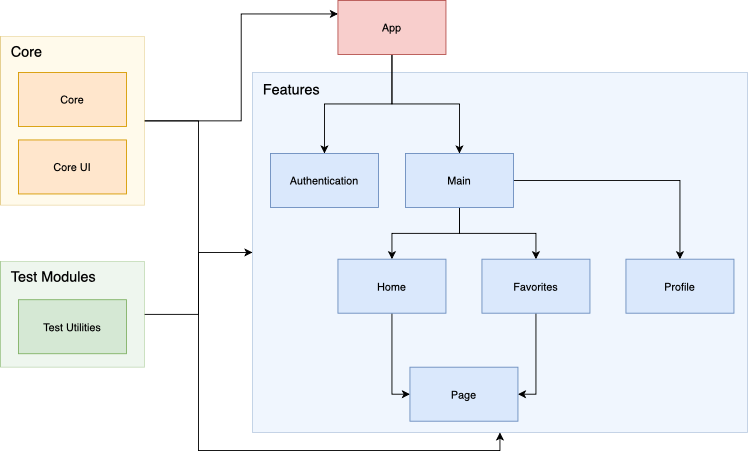

The diagram above was exported from draw.io. Its source (the exported page's mxGraphModel, read from the mxfile embedded in the PNG):
<mxGraphModel dx="786" dy="428" grid="1" gridSize="10" guides="1" tooltips="1" connect="1" arrows="1" fold="1" page="1" pageScale="1" pageWidth="1169" pageHeight="1654" math="0" shadow="0">
  <root>
    <mxCell id="0" />
    <mxCell id="1" parent="0" />
    <mxCell id="NGmZ9PC_VQvYpweBXgNn-69" style="edgeStyle=orthogonalEdgeStyle;rounded=0;orthogonalLoop=1;jettySize=auto;html=1;entryX=0;entryY=0.5;entryDx=0;entryDy=0;fontSize=17;" parent="1" source="NGmZ9PC_VQvYpweBXgNn-68" target="NGmZ9PC_VQvYpweBXgNn-56" edge="1">
      <mxGeometry relative="1" as="geometry" />
    </mxCell>
    <mxCell id="NGmZ9PC_VQvYpweBXgNn-68" value="" style="rounded=0;whiteSpace=wrap;html=1;shadow=0;fillColor=#d5e8d4;opacity=40;strokeColor=#82b366;" parent="1" vertex="1">
      <mxGeometry x="250" y="370" width="160" height="117.5" as="geometry" />
    </mxCell>
    <mxCell id="NGmZ9PC_VQvYpweBXgNn-65" style="edgeStyle=orthogonalEdgeStyle;rounded=0;orthogonalLoop=1;jettySize=auto;html=1;entryX=0;entryY=0.25;entryDx=0;entryDy=0;fontSize=17;" parent="1" source="NGmZ9PC_VQvYpweBXgNn-62" target="NGmZ9PC_VQvYpweBXgNn-1" edge="1">
      <mxGeometry relative="1" as="geometry" />
    </mxCell>
    <mxCell id="NGmZ9PC_VQvYpweBXgNn-66" style="edgeStyle=orthogonalEdgeStyle;rounded=0;orthogonalLoop=1;jettySize=auto;html=1;entryX=0.5;entryY=1;entryDx=0;entryDy=0;fontSize=17;" parent="1" source="NGmZ9PC_VQvYpweBXgNn-62" target="NGmZ9PC_VQvYpweBXgNn-56" edge="1">
      <mxGeometry relative="1" as="geometry" />
    </mxCell>
    <mxCell id="NGmZ9PC_VQvYpweBXgNn-62" value="" style="rounded=0;whiteSpace=wrap;html=1;shadow=0;fillColor=#fff2cc;opacity=40;strokeColor=#d6b656;" parent="1" vertex="1">
      <mxGeometry x="250" y="120" width="160" height="187.5" as="geometry" />
    </mxCell>
    <mxCell id="NGmZ9PC_VQvYpweBXgNn-56" value="" style="rounded=0;whiteSpace=wrap;html=1;shadow=0;fillColor=#dae8fc;opacity=40;strokeColor=#6c8ebf;" parent="1" vertex="1">
      <mxGeometry x="530" y="160" width="550" height="400" as="geometry" />
    </mxCell>
    <mxCell id="NGmZ9PC_VQvYpweBXgNn-67" style="edgeStyle=orthogonalEdgeStyle;rounded=0;orthogonalLoop=1;jettySize=auto;html=1;fontSize=17;" parent="1" source="NGmZ9PC_VQvYpweBXgNn-1" target="NGmZ9PC_VQvYpweBXgNn-27" edge="1">
      <mxGeometry relative="1" as="geometry" />
    </mxCell>
    <mxCell id="NGmZ9PC_VQvYpweBXgNn-73" style="edgeStyle=orthogonalEdgeStyle;rounded=0;orthogonalLoop=1;jettySize=auto;html=1;entryX=0.5;entryY=0;entryDx=0;entryDy=0;fontSize=16;" parent="1" source="NGmZ9PC_VQvYpweBXgNn-1" target="NGmZ9PC_VQvYpweBXgNn-10" edge="1">
      <mxGeometry relative="1" as="geometry" />
    </mxCell>
    <mxCell id="NGmZ9PC_VQvYpweBXgNn-1" value="App" style="rounded=0;whiteSpace=wrap;html=1;fillColor=#f8cecc;strokeColor=#b85450;" parent="1" vertex="1">
      <mxGeometry x="625" y="80" width="120" height="60" as="geometry" />
    </mxCell>
    <mxCell id="NGmZ9PC_VQvYpweBXgNn-24" value="Core UI" style="rounded=0;whiteSpace=wrap;html=1;fillColor=#ffe6cc;strokeColor=#d79b00;" parent="1" vertex="1">
      <mxGeometry x="270" y="235" width="120" height="60" as="geometry" />
    </mxCell>
    <mxCell id="NGmZ9PC_VQvYpweBXgNn-25" value="Core" style="rounded=0;whiteSpace=wrap;html=1;fillColor=#ffe6cc;strokeColor=#d79b00;" parent="1" vertex="1">
      <mxGeometry x="270" y="160" width="120" height="60" as="geometry" />
    </mxCell>
    <mxCell id="NGmZ9PC_VQvYpweBXgNn-26" value="Test Utilities" style="rounded=0;whiteSpace=wrap;html=1;fillColor=#d5e8d4;strokeColor=#82b366;" parent="1" vertex="1">
      <mxGeometry x="270" y="412.5" width="120" height="60" as="geometry" />
    </mxCell>
    <mxCell id="NGmZ9PC_VQvYpweBXgNn-10" value="Authentication" style="rounded=0;whiteSpace=wrap;html=1;fillColor=#dae8fc;strokeColor=#6c8ebf;" parent="1" vertex="1">
      <mxGeometry x="550" y="250" width="120" height="60" as="geometry" />
    </mxCell>
    <mxCell id="NGmZ9PC_VQvYpweBXgNn-57" style="edgeStyle=orthogonalEdgeStyle;rounded=0;orthogonalLoop=1;jettySize=auto;html=1;" parent="1" source="NGmZ9PC_VQvYpweBXgNn-27" target="NGmZ9PC_VQvYpweBXgNn-2" edge="1">
      <mxGeometry relative="1" as="geometry" />
    </mxCell>
    <mxCell id="NGmZ9PC_VQvYpweBXgNn-58" style="edgeStyle=orthogonalEdgeStyle;rounded=0;orthogonalLoop=1;jettySize=auto;html=1;" parent="1" source="NGmZ9PC_VQvYpweBXgNn-27" target="NGmZ9PC_VQvYpweBXgNn-5" edge="1">
      <mxGeometry relative="1" as="geometry" />
    </mxCell>
    <mxCell id="NGmZ9PC_VQvYpweBXgNn-59" style="edgeStyle=orthogonalEdgeStyle;rounded=0;orthogonalLoop=1;jettySize=auto;html=1;" parent="1" source="NGmZ9PC_VQvYpweBXgNn-27" target="NGmZ9PC_VQvYpweBXgNn-9" edge="1">
      <mxGeometry relative="1" as="geometry" />
    </mxCell>
    <mxCell id="NGmZ9PC_VQvYpweBXgNn-27" value="Main" style="rounded=0;whiteSpace=wrap;html=1;fillColor=#dae8fc;strokeColor=#6c8ebf;" parent="1" vertex="1">
      <mxGeometry x="700" y="250" width="120" height="60" as="geometry" />
    </mxCell>
    <mxCell id="NGmZ9PC_VQvYpweBXgNn-60" style="edgeStyle=orthogonalEdgeStyle;rounded=0;orthogonalLoop=1;jettySize=auto;html=1;entryX=1;entryY=0.5;entryDx=0;entryDy=0;" parent="1" source="NGmZ9PC_VQvYpweBXgNn-5" target="NGmZ9PC_VQvYpweBXgNn-3" edge="1">
      <mxGeometry relative="1" as="geometry" />
    </mxCell>
    <mxCell id="NGmZ9PC_VQvYpweBXgNn-5" value="Favorites" style="rounded=0;whiteSpace=wrap;html=1;fillColor=#dae8fc;strokeColor=#6c8ebf;" parent="1" vertex="1">
      <mxGeometry x="785" y="367.5" width="120" height="60" as="geometry" />
    </mxCell>
    <mxCell id="NGmZ9PC_VQvYpweBXgNn-9" value="Profile" style="rounded=0;whiteSpace=wrap;html=1;fillColor=#dae8fc;strokeColor=#6c8ebf;" parent="1" vertex="1">
      <mxGeometry x="945" y="367.5" width="120" height="60" as="geometry" />
    </mxCell>
    <mxCell id="NGmZ9PC_VQvYpweBXgNn-61" style="edgeStyle=orthogonalEdgeStyle;rounded=0;orthogonalLoop=1;jettySize=auto;html=1;entryX=0;entryY=0.5;entryDx=0;entryDy=0;" parent="1" source="NGmZ9PC_VQvYpweBXgNn-2" target="NGmZ9PC_VQvYpweBXgNn-3" edge="1">
      <mxGeometry relative="1" as="geometry" />
    </mxCell>
    <mxCell id="NGmZ9PC_VQvYpweBXgNn-2" value="Home" style="rounded=0;whiteSpace=wrap;html=1;fillColor=#dae8fc;strokeColor=#6c8ebf;" parent="1" vertex="1">
      <mxGeometry x="625" y="367.5" width="120" height="60" as="geometry" />
    </mxCell>
    <mxCell id="NGmZ9PC_VQvYpweBXgNn-3" value="Page" style="rounded=0;whiteSpace=wrap;html=1;fillColor=#dae8fc;strokeColor=#6c8ebf;" parent="1" vertex="1">
      <mxGeometry x="705" y="487.5" width="120" height="60" as="geometry" />
    </mxCell>
    <mxCell id="NGmZ9PC_VQvYpweBXgNn-70" value="Core" style="text;html=1;strokeColor=none;fillColor=none;align=left;verticalAlign=middle;whiteSpace=wrap;rounded=0;shadow=0;fontSize=16;opacity=40;" parent="1" vertex="1">
      <mxGeometry x="260" y="127.5" width="40" height="20" as="geometry" />
    </mxCell>
    <mxCell id="NGmZ9PC_VQvYpweBXgNn-71" value="Test Modules" style="text;html=1;strokeColor=none;fillColor=none;align=left;verticalAlign=middle;whiteSpace=wrap;rounded=0;shadow=0;fontSize=16;opacity=40;" parent="1" vertex="1">
      <mxGeometry x="260" y="377.5" width="120" height="20" as="geometry" />
    </mxCell>
    <mxCell id="NGmZ9PC_VQvYpweBXgNn-72" value="Features" style="text;html=1;strokeColor=none;fillColor=none;align=left;verticalAlign=middle;whiteSpace=wrap;rounded=0;shadow=0;fontSize=16;opacity=40;" parent="1" vertex="1">
      <mxGeometry x="540" y="170" width="120" height="20" as="geometry" />
    </mxCell>
  </root>
</mxGraphModel>